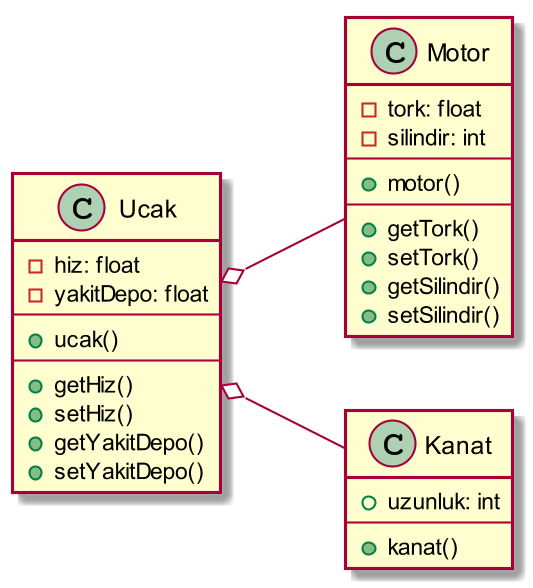

The diagram above was rendered by PlantUML. Its source (embedded in the PNG):
@startuml
skinparam dpi 200

left to right direction

class Ucak{
    -hiz: float
    -yakitDepo: float
    --
    +ucak()
    --
    +getHiz()
    +setHiz()
    +getYakitDepo()
    +setYakitDepo()
}


class Motor{
    -tork: float
    -silindir: int
    --
    +motor()
    --
    +getTork()
    +setTork()
    +getSilindir()
    +setSilindir()
}

class Kanat{
    +uzunluk: int
    --
    +kanat()
}



Ucak o-- Motor
Ucak o-- Kanat


@enduml